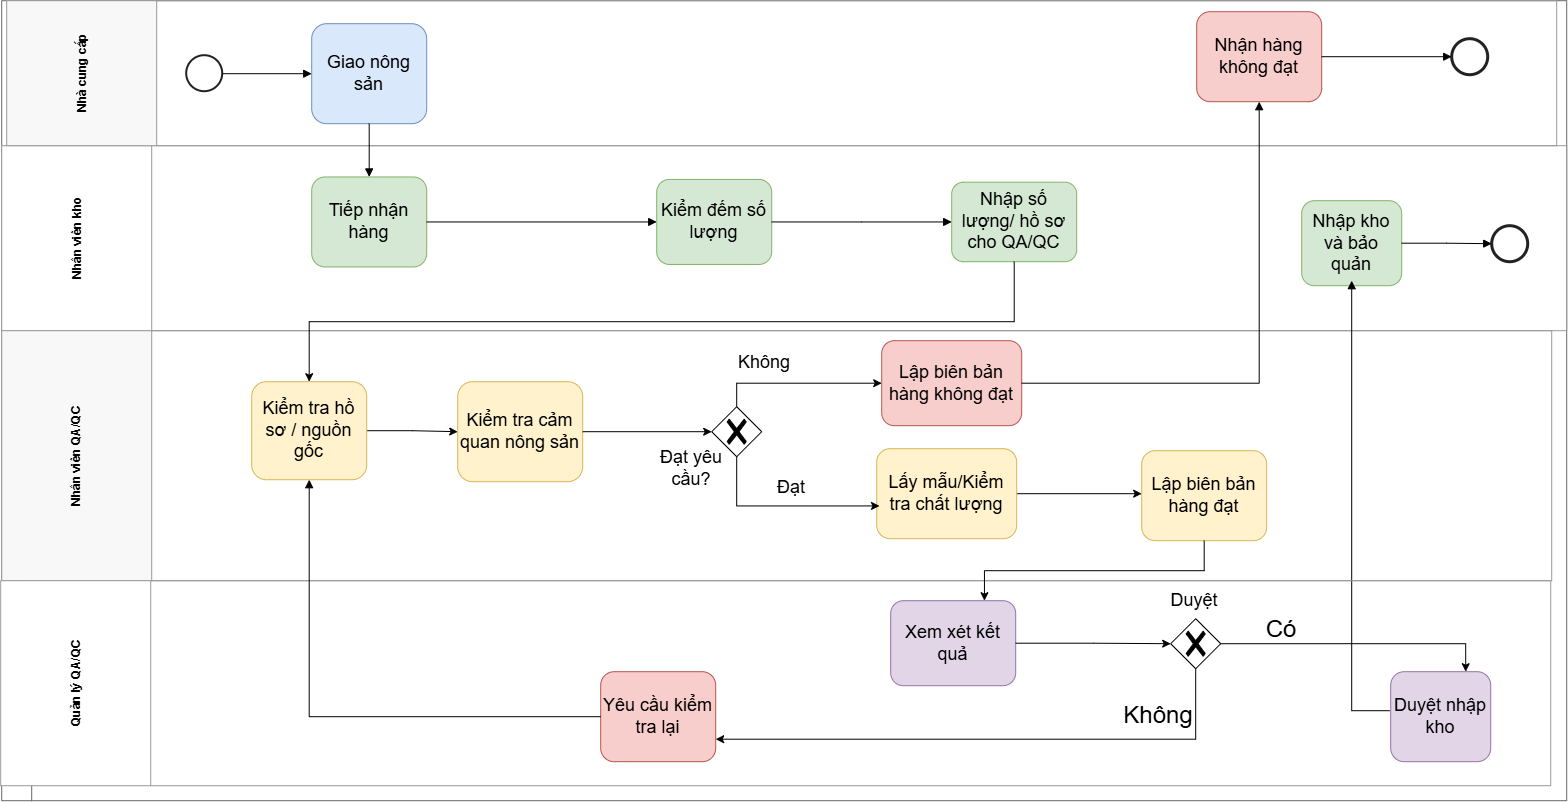

The diagram above was exported from draw.io. Its source (the exported page's mxGraphModel, read from the mxfile embedded in the PNG):
<mxGraphModel dx="1768" dy="971" grid="1" gridSize="10" guides="1" tooltips="1" connect="1" arrows="1" fold="1" page="1" pageScale="1" pageWidth="1600" pageHeight="1000" math="0" shadow="0">
  <root>
    <mxCell id="0" />
    <mxCell id="1" parent="0" />
    <mxCell id="pool" parent="1" style="swimlane;horizontal=0;startSize=30;rounded=0;whiteSpace=wrap;html=1;fillColor=#ffffff;strokeColor=#666666;fontStyle=1;" value="Farmers Market - Quy trình Quản lý chất lượng và An toàn thực phẩm (QA/QC) - AS-IS" vertex="1">
      <mxGeometry height="800" width="1565" x="30" y="30" as="geometry" />
    </mxCell>
    <mxCell id="lane2" parent="pool" style="swimlane;horizontal=0;startSize=150;rounded=0;whiteSpace=wrap;html=1;fillColor=#ffffff;strokeColor=#999999;fontStyle=1;" value="Nhân viên kho" vertex="1">
      <mxGeometry height="185" width="1565" y="145" as="geometry" />
    </mxCell>
    <mxCell id="receive" parent="lane2" style="rounded=1;whiteSpace=wrap;html=1;fillColor=#d5e8d4;strokeColor=#82b366;" value="&lt;font style=&quot;font-size: 18px;&quot;&gt;Tiếp nhận hàng&lt;/font&gt;" vertex="1">
      <mxGeometry height="90" width="115" x="310" y="31.25" as="geometry" />
    </mxCell>
    <mxCell id="count" parent="lane2" style="rounded=1;whiteSpace=wrap;html=1;fillColor=#d5e8d4;strokeColor=#82b366;" value="&lt;font style=&quot;font-size: 18px;&quot;&gt;Kiểm đếm số lượng&lt;/font&gt;" vertex="1">
      <mxGeometry height="85" width="115" x="655" y="33.75" as="geometry" />
    </mxCell>
    <mxCell id="handoff" parent="lane2" style="rounded=1;whiteSpace=wrap;html=1;fillColor=#d5e8d4;strokeColor=#82b366;" value="&lt;font style=&quot;font-size: 18px;&quot;&gt;Nhập số lượng/ hồ sơ cho QA/QC&lt;/font&gt;" vertex="1">
      <mxGeometry height="79.5" width="125" x="950" y="36.5" as="geometry" />
    </mxCell>
    <mxCell id="store" parent="lane2" style="rounded=1;whiteSpace=wrap;html=1;fillColor=#d5e8d4;strokeColor=#82b366;" value="&lt;font style=&quot;font-size: 18px;&quot;&gt;Nhập kho và bảo quản&lt;/font&gt;" vertex="1">
      <mxGeometry height="85" width="100" x="1300" y="55" as="geometry" />
    </mxCell>
    <mxCell id="endAccept" parent="lane2" style="ellipse;whiteSpace=wrap;html=1;aspect=fixed;fillColor=#ffffff;strokeColor=#222222;strokeWidth=3;" value="" vertex="1">
      <mxGeometry height="36" width="36" x="1490" y="80" as="geometry" />
    </mxCell>
    <mxCell id="e16" edge="1" parent="lane2" source="store" style="edgeStyle=orthogonalEdgeStyle;rounded=0;orthogonalLoop=1;jettySize=auto;html=1;endArrow=block;" target="endAccept">
      <mxGeometry relative="1" as="geometry" />
    </mxCell>
    <mxCell id="lane3" parent="pool" style="swimlane;horizontal=0;startSize=150;rounded=0;whiteSpace=wrap;html=1;fillColor=#f8f8f8;strokeColor=#999999;fontStyle=1;" value="Nhân viên QA/QC" vertex="1">
      <mxGeometry height="250" width="1550" y="330" as="geometry" />
    </mxCell>
    <mxCell id="HbLPbfkow2m-x2WBctRq-58" edge="1" parent="lane3" source="doccheck" style="edgeStyle=orthogonalEdgeStyle;rounded=0;orthogonalLoop=1;jettySize=auto;html=1;exitX=1;exitY=0.5;exitDx=0;exitDy=0;entryX=0;entryY=0.5;entryDx=0;entryDy=0;" target="sensory">
      <mxGeometry relative="1" as="geometry" />
    </mxCell>
    <mxCell id="doccheck" parent="lane3" style="rounded=1;whiteSpace=wrap;html=1;fillColor=#fff2cc;strokeColor=#d6b656;" value="&lt;font style=&quot;font-size: 18px;&quot;&gt;Kiểm tra hồ sơ / nguồn gốc&lt;/font&gt;" vertex="1">
      <mxGeometry height="98" width="115" x="250" y="51" as="geometry" />
    </mxCell>
    <mxCell id="sensory" parent="lane3" style="rounded=1;whiteSpace=wrap;html=1;fillColor=#fff2cc;strokeColor=#d6b656;" value="&lt;font style=&quot;font-size: 18px;&quot;&gt;Kiểm tra cảm quan nông sản&lt;/font&gt;" vertex="1">
      <mxGeometry height="100" width="125" x="456" y="51" as="geometry" />
    </mxCell>
    <mxCell id="reject" parent="lane3" style="rounded=1;whiteSpace=wrap;html=1;fillColor=#f8cecc;strokeColor=#b85450;" value="&lt;font style=&quot;font-size: 18px;&quot;&gt;Lập biên bản hàng không đạt&lt;/font&gt;" vertex="1">
      <mxGeometry height="85" width="140" x="880" y="10" as="geometry" />
    </mxCell>
    <mxCell id="HbLPbfkow2m-x2WBctRq-5" parent="lane3" style="text;html=1;whiteSpace=wrap;strokeColor=none;fillColor=none;align=center;verticalAlign=middle;rounded=0;" value="&lt;font style=&quot;font-size: 18px;&quot;&gt;Đạt yêu cầu?&lt;/font&gt;" vertex="1">
      <mxGeometry height="36" width="80" x="650" y="120" as="geometry" />
    </mxCell>
    <mxCell id="HbLPbfkow2m-x2WBctRq-26" edge="1" parent="lane3" source="HbLPbfkow2m-x2WBctRq-20" style="edgeStyle=orthogonalEdgeStyle;rounded=0;orthogonalLoop=1;jettySize=auto;html=1;exitX=0.5;exitY=0;exitDx=0;exitDy=0;exitPerimeter=0;entryX=0;entryY=0.5;entryDx=0;entryDy=0;" target="reject">
      <mxGeometry relative="1" as="geometry" />
    </mxCell>
    <mxCell id="HbLPbfkow2m-x2WBctRq-20" parent="lane3" style="points=[[0.25,0.25,0],[0.5,0,0],[0.75,0.25,0],[1,0.5,0],[0.75,0.75,0],[0.5,1,0],[0.25,0.75,0],[0,0.5,0]];shape=mxgraph.bpmn.gateway2;html=1;verticalLabelPosition=bottom;labelBackgroundColor=#ffffff;verticalAlign=top;align=center;perimeter=rhombusPerimeter;outlineConnect=0;outline=none;symbol=none;gwType=exclusive;" value="" vertex="1">
      <mxGeometry height="50" width="50" x="710" y="76" as="geometry" />
    </mxCell>
    <mxCell id="HbLPbfkow2m-x2WBctRq-44" edge="1" parent="lane3" source="HbLPbfkow2m-x2WBctRq-23" style="edgeStyle=orthogonalEdgeStyle;rounded=0;orthogonalLoop=1;jettySize=auto;html=1;exitX=1;exitY=0.5;exitDx=0;exitDy=0;">
      <mxGeometry relative="1" as="geometry">
        <mxPoint x="1140" y="163" as="targetPoint" />
      </mxGeometry>
    </mxCell>
    <mxCell id="HbLPbfkow2m-x2WBctRq-23" parent="lane3" style="rounded=1;whiteSpace=wrap;html=1;fillColor=#fff2cc;strokeColor=#d6b656;" value="&lt;font style=&quot;font-size: 18px;&quot;&gt;Lấy mẫu/Kiểm tra chất lượng&lt;/font&gt;" vertex="1">
      <mxGeometry height="90" width="140" x="875" y="118" as="geometry" />
    </mxCell>
    <mxCell id="HbLPbfkow2m-x2WBctRq-24" edge="1" parent="lane3" source="HbLPbfkow2m-x2WBctRq-20" style="edgeStyle=orthogonalEdgeStyle;rounded=0;orthogonalLoop=1;jettySize=auto;html=1;exitX=0.5;exitY=1;exitDx=0;exitDy=0;exitPerimeter=0;entryX=0.02;entryY=0.636;entryDx=0;entryDy=0;entryPerimeter=0;" target="HbLPbfkow2m-x2WBctRq-23">
      <mxGeometry relative="1" as="geometry" />
    </mxCell>
    <mxCell id="HbLPbfkow2m-x2WBctRq-45" parent="lane3" style="rounded=1;whiteSpace=wrap;html=1;fillColor=#fff2cc;strokeColor=#d6b656;" value="&lt;span style=&quot;font-size: 18px;&quot;&gt;Lập biên bản hàng đạt&lt;/span&gt;" vertex="1">
      <mxGeometry height="90" width="125" x="1140" y="120" as="geometry" />
    </mxCell>
    <mxCell id="e15" edge="1" parent="lane3" style="edgeStyle=orthogonalEdgeStyle;rounded=0;orthogonalLoop=1;jettySize=auto;html=1;endArrow=block;entryX=0.5;entryY=1;entryDx=0;entryDy=0;">
      <mxGeometry relative="1" as="geometry">
        <mxPoint x="1388" y="380" as="sourcePoint" />
        <mxPoint x="1350" y="-50" as="targetPoint" />
      </mxGeometry>
    </mxCell>
    <mxCell id="HbLPbfkow2m-x2WBctRq-62" edge="1" parent="lane3" source="sensory" style="edgeStyle=orthogonalEdgeStyle;rounded=0;orthogonalLoop=1;jettySize=auto;html=1;exitX=1;exitY=0.5;exitDx=0;exitDy=0;entryX=0;entryY=0.5;entryDx=0;entryDy=0;entryPerimeter=0;" target="HbLPbfkow2m-x2WBctRq-20">
      <mxGeometry relative="1" as="geometry" />
    </mxCell>
    <mxCell id="lane4" parent="pool" style="swimlane;horizontal=0;startSize=150;rounded=0;whiteSpace=wrap;html=1;fillColor=#ffffff;strokeColor=#999999;fontStyle=1;" value="Quản lý QA/QC" vertex="1">
      <mxGeometry height="205" width="1550" x="-1" y="580" as="geometry" />
    </mxCell>
    <mxCell id="review" parent="lane4" style="rounded=1;whiteSpace=wrap;html=1;fillColor=#e1d5e7;strokeColor=#9673a6;" value="&lt;font style=&quot;font-size: 18px;&quot;&gt;Xem xét kết quả&lt;/font&gt;" vertex="1">
      <mxGeometry height="85" width="125" x="890" y="20" as="geometry" />
    </mxCell>
    <mxCell id="recheck" parent="lane4" style="rounded=1;whiteSpace=wrap;html=1;fillColor=#f8cecc;strokeColor=#b85450;" value="&lt;font style=&quot;font-size: 18px;&quot;&gt;Yêu cầu kiểm tra lại&lt;/font&gt;" vertex="1">
      <mxGeometry height="90" width="115" x="600" y="91" as="geometry" />
    </mxCell>
    <mxCell id="approve" parent="lane4" style="rounded=1;whiteSpace=wrap;html=1;fillColor=#e1d5e7;strokeColor=#9673a6;" value="&lt;font style=&quot;font-size: 18px;&quot;&gt;Duyệt nhập kho&lt;/font&gt;" vertex="1">
      <mxGeometry height="90" width="100" x="1390" y="91" as="geometry" />
    </mxCell>
    <mxCell id="HbLPbfkow2m-x2WBctRq-37" edge="1" parent="lane4" source="HbLPbfkow2m-x2WBctRq-6" style="edgeStyle=orthogonalEdgeStyle;rounded=0;orthogonalLoop=1;jettySize=auto;html=1;exitX=1;exitY=0.5;exitDx=0;exitDy=0;exitPerimeter=0;entryX=0.75;entryY=0;entryDx=0;entryDy=0;" target="approve">
      <mxGeometry relative="1" as="geometry" />
    </mxCell>
    <mxCell id="HbLPbfkow2m-x2WBctRq-38" edge="1" parent="lane4" source="HbLPbfkow2m-x2WBctRq-6" style="edgeStyle=orthogonalEdgeStyle;rounded=0;orthogonalLoop=1;jettySize=auto;html=1;exitX=0.5;exitY=1;exitDx=0;exitDy=0;exitPerimeter=0;entryX=1;entryY=0.75;entryDx=0;entryDy=0;" target="recheck">
      <mxGeometry relative="1" as="geometry" />
    </mxCell>
    <mxCell id="HbLPbfkow2m-x2WBctRq-6" parent="lane4" style="points=[[0.25,0.25,0],[0.5,0,0],[0.75,0.25,0],[1,0.5,0],[0.75,0.75,0],[0.5,1,0],[0.25,0.75,0],[0,0.5,0]];shape=mxgraph.bpmn.gateway2;html=1;verticalLabelPosition=bottom;labelBackgroundColor=#ffffff;verticalAlign=top;align=center;perimeter=rhombusPerimeter;outlineConnect=0;outline=none;symbol=none;gwType=exclusive;" value="" vertex="1">
      <mxGeometry height="50" width="50" x="1170" y="38" as="geometry" />
    </mxCell>
    <mxCell id="HbLPbfkow2m-x2WBctRq-54" edge="1" parent="lane4" source="review" style="edgeStyle=orthogonalEdgeStyle;rounded=0;orthogonalLoop=1;jettySize=auto;html=1;exitX=1;exitY=0.5;exitDx=0;exitDy=0;entryX=0;entryY=0.5;entryDx=0;entryDy=0;entryPerimeter=0;" target="HbLPbfkow2m-x2WBctRq-6">
      <mxGeometry relative="1" as="geometry" />
    </mxCell>
    <mxCell id="e4" edge="1" parent="pool" source="receive" style="edgeStyle=orthogonalEdgeStyle;rounded=0;orthogonalLoop=1;jettySize=auto;html=1;endArrow=block;" target="count">
      <mxGeometry relative="1" as="geometry" />
    </mxCell>
    <mxCell id="e5" edge="1" parent="pool" source="count" style="edgeStyle=orthogonalEdgeStyle;rounded=0;orthogonalLoop=1;jettySize=auto;html=1;endArrow=block;" target="handoff">
      <mxGeometry relative="1" as="geometry" />
    </mxCell>
    <mxCell id="e19" edge="1" parent="pool" source="recheck" style="edgeStyle=orthogonalEdgeStyle;rounded=0;orthogonalLoop=1;jettySize=auto;html=1;endArrow=block;" target="doccheck">
      <mxGeometry relative="1" as="geometry" />
    </mxCell>
    <mxCell id="lane1" parent="pool" style="swimlane;horizontal=0;startSize=150;rounded=0;whiteSpace=wrap;html=1;fillColor=#f8f8f8;strokeColor=#999999;fontStyle=1;" value="Nhà cung cấp" vertex="1">
      <mxGeometry height="145" width="1550" x="5" as="geometry" />
    </mxCell>
    <mxCell id="start" parent="lane1" style="ellipse;whiteSpace=wrap;html=1;aspect=fixed;fillColor=#ffffff;strokeColor=#222222;strokeWidth=2;" value="" vertex="1">
      <mxGeometry height="36" width="36" x="180" y="55" as="geometry" />
    </mxCell>
    <mxCell id="deliver" parent="lane1" style="rounded=1;whiteSpace=wrap;html=1;fillColor=#dae8fc;strokeColor=#6c8ebf;" value="&lt;font style=&quot;font-size: 18px;&quot;&gt;Giao nông sản&lt;/font&gt;" vertex="1">
      <mxGeometry height="100" width="115" x="305" y="23" as="geometry" />
    </mxCell>
    <mxCell id="return" parent="lane1" style="rounded=1;whiteSpace=wrap;html=1;fillColor=#f8cecc;strokeColor=#b85450;" value="&lt;font style=&quot;font-size: 18px;&quot;&gt;Nhận hàng không đạt&lt;/font&gt;" vertex="1">
      <mxGeometry height="90" width="125" x="1190" y="11" as="geometry" />
    </mxCell>
    <mxCell id="endReject" parent="lane1" style="ellipse;whiteSpace=wrap;html=1;aspect=fixed;fillColor=#ffffff;strokeColor=#222222;strokeWidth=3;" value="" vertex="1">
      <mxGeometry height="36" width="36" x="1445" y="38" as="geometry" />
    </mxCell>
    <mxCell id="e1" edge="1" parent="lane1" source="start" style="edgeStyle=orthogonalEdgeStyle;rounded=0;orthogonalLoop=1;jettySize=auto;html=1;endArrow=block;entryX=0;entryY=0.5;entryDx=0;entryDy=0;" target="deliver">
      <mxGeometry relative="1" as="geometry">
        <mxPoint x="250" y="73" as="targetPoint" />
      </mxGeometry>
    </mxCell>
    <mxCell id="e18" edge="1" parent="lane1" source="return" style="edgeStyle=orthogonalEdgeStyle;rounded=0;orthogonalLoop=1;jettySize=auto;html=1;endArrow=block;" target="endReject">
      <mxGeometry relative="1" as="geometry" />
    </mxCell>
    <mxCell id="e3" edge="1" parent="pool" source="deliver" style="edgeStyle=orthogonalEdgeStyle;rounded=0;orthogonalLoop=1;jettySize=auto;html=1;endArrow=block;" target="receive">
      <mxGeometry relative="1" as="geometry" />
    </mxCell>
    <mxCell id="e17" edge="1" parent="pool" source="reject" style="edgeStyle=orthogonalEdgeStyle;rounded=0;orthogonalLoop=1;jettySize=auto;html=1;endArrow=block;" target="return">
      <mxGeometry relative="1" as="geometry" />
    </mxCell>
    <mxCell id="HbLPbfkow2m-x2WBctRq-59" edge="1" parent="pool" source="HbLPbfkow2m-x2WBctRq-45" style="edgeStyle=orthogonalEdgeStyle;rounded=0;orthogonalLoop=1;jettySize=auto;html=1;exitX=0.5;exitY=1;exitDx=0;exitDy=0;entryX=0.75;entryY=0;entryDx=0;entryDy=0;" target="review">
      <mxGeometry relative="1" as="geometry" />
    </mxCell>
    <mxCell id="HbLPbfkow2m-x2WBctRq-60" edge="1" parent="pool" source="handoff" style="edgeStyle=orthogonalEdgeStyle;rounded=0;orthogonalLoop=1;jettySize=auto;html=1;exitX=0.5;exitY=1;exitDx=0;exitDy=0;entryX=0.5;entryY=0;entryDx=0;entryDy=0;" target="doccheck">
      <mxGeometry relative="1" as="geometry">
        <mxPoint x="300" y="360" as="targetPoint" />
      </mxGeometry>
    </mxCell>
    <mxCell id="HbLPbfkow2m-x2WBctRq-25" parent="1" style="text;html=1;whiteSpace=wrap;strokeColor=none;fillColor=none;align=center;verticalAlign=middle;rounded=0;" value="&lt;font style=&quot;font-size: 18px;&quot;&gt;Đạt&lt;/font&gt;" vertex="1">
      <mxGeometry height="30" width="60" x="790" y="502" as="geometry" />
    </mxCell>
    <mxCell id="HbLPbfkow2m-x2WBctRq-27" parent="1" style="text;html=1;whiteSpace=wrap;strokeColor=none;fillColor=none;align=center;verticalAlign=middle;rounded=0;" value="&lt;font style=&quot;font-size: 18px;&quot;&gt;Không&lt;/font&gt;" vertex="1">
      <mxGeometry height="30" width="60" x="763" y="377" as="geometry" />
    </mxCell>
    <mxCell id="HbLPbfkow2m-x2WBctRq-39" parent="1" style="text;html=1;whiteSpace=wrap;strokeColor=none;fillColor=none;align=center;verticalAlign=middle;rounded=0;" value="&lt;font style=&quot;font-size: 18px;&quot;&gt;Duyệt&lt;/font&gt;" vertex="1">
      <mxGeometry height="30" width="60" x="1193" y="615" as="geometry" />
    </mxCell>
    <mxCell id="HbLPbfkow2m-x2WBctRq-40" parent="1" style="text;html=1;whiteSpace=wrap;strokeColor=none;fillColor=none;align=center;verticalAlign=middle;rounded=0;" value="&lt;font style=&quot;font-size: 24px;&quot;&gt;Có&lt;/font&gt;" vertex="1">
      <mxGeometry height="30" width="60" x="1280" y="644" as="geometry" />
    </mxCell>
    <mxCell id="HbLPbfkow2m-x2WBctRq-41" parent="1" style="text;html=1;whiteSpace=wrap;strokeColor=none;fillColor=none;align=center;verticalAlign=middle;rounded=0;" value="&lt;font style=&quot;font-size: 24px;&quot;&gt;Không&lt;/font&gt;" vertex="1">
      <mxGeometry height="30" width="60" x="1157" y="730" as="geometry" />
    </mxCell>
  </root>
</mxGraphModel>